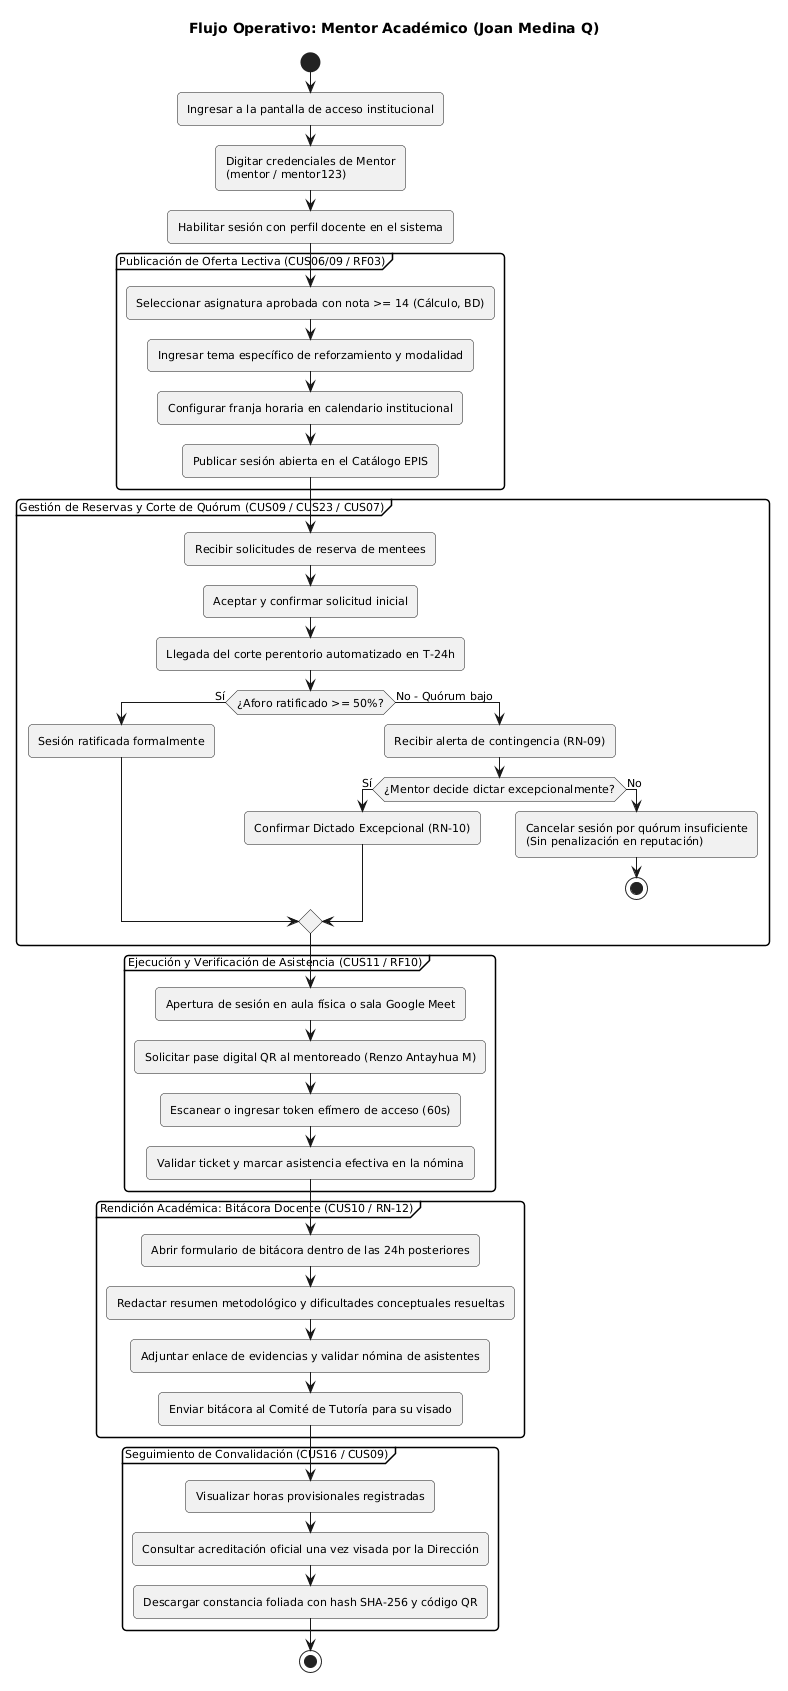

The diagram above was rendered by PlantUML. Its source (embedded in the PNG):
@startuml
title Flujo Operativo: Mentor Académico (Joan Medina Q)
skinparam shadowing false
skinparam defaultFontName Arial
skinparam defaultFontSize 11
skinparam roundcorner 8

start
:Ingresar a la pantalla de acceso institucional;
:Digitar credenciales de Mentor\n(mentor / mentor123);
:Habilitar sesión con perfil docente en el sistema;

partition "Publicación de Oferta Lectiva (CUS06/09 / RF03)" {
  :Seleccionar asignatura aprobada con nota >= 14 (Cálculo, BD);
  :Ingresar tema específico de reforzamiento y modalidad;
  :Configurar franja horaria en calendario institucional;
  :Publicar sesión abierta en el Catálogo EPIS;
}

partition "Gestión de Reservas y Corte de Quórum (CUS09 / CUS23 / CUS07)" {
  :Recibir solicitudes de reserva de mentees;
  :Aceptar y confirmar solicitud inicial;
  :Llegada del corte perentorio automatizado en T-24h;
  if (¿Aforo ratificado >= 50%?) then (Sí)
    :Sesión ratificada formalmente;
  else (No - Quórum bajo)
    :Recibir alerta de contingencia (RN-09);
    if (¿Mentor decide dictar excepcionalmente?) then (Sí)
      :Confirmar Dictado Excepcional (RN-10);
    else (No)
      :Cancelar sesión por quórum insuficiente\n(Sin penalización en reputación);
      stop
    endif
  endif
}

partition "Ejecución y Verificación de Asistencia (CUS11 / RF10)" {
  :Apertura de sesión en aula física o sala Google Meet;
  :Solicitar pase digital QR al mentoreado (Renzo Antayhua M);
  :Escanear o ingresar token efímero de acceso (60s);
  :Validar ticket y marcar asistencia efectiva en la nómina;
}

partition "Rendición Académica: Bitácora Docente (CUS10 / RN-12)" {
  :Abrir formulario de bitácora dentro de las 24h posteriores;
  :Redactar resumen metodológico y dificultades conceptuales resueltas;
  :Adjuntar enlace de evidencias y validar nómina de asistentes;
  :Enviar bitácora al Comité de Tutoría para su visado;
}

partition "Seguimiento de Convalidación (CUS16 / CUS09)" {
  :Visualizar horas provisionales registradas;
  :Consultar acreditación oficial una vez visada por la Dirección;
  :Descargar constancia foliada con hash SHA-256 y código QR;
}

stop
@enduml